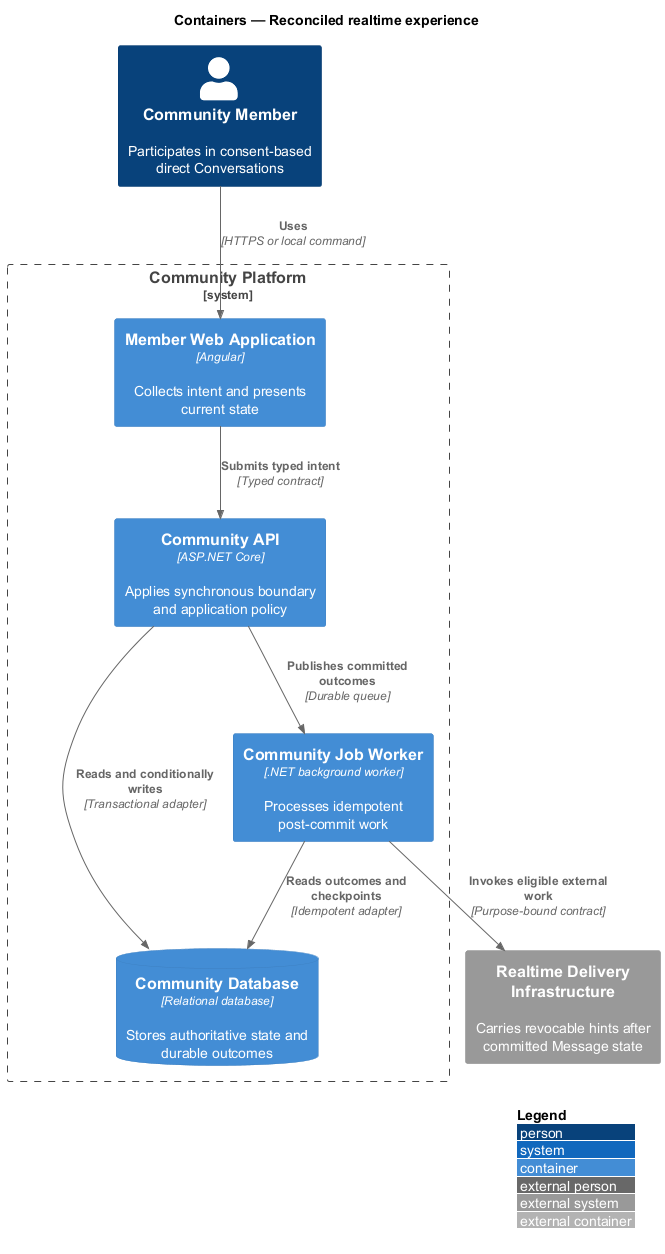

The diagram above was rendered by PlantUML. Its source (embedded in the PNG):
@startuml
!include <C4/C4_Container>
LAYOUT_WITH_LEGEND()
title Containers — Reconciled realtime experience

Person(actor, "Community Member", "Participates in consent-based direct Conversations")
System_Ext(external, "Realtime Delivery Infrastructure", "Carries revocable hints after committed Message state")
System_Boundary(system, "Community Platform") {
  Container(frontend, "Member Web Application", "Angular", "Collects intent and presents current state")
  Container(backend, "Community API", "ASP.NET Core", "Applies synchronous boundary and application policy")
  Container(worker, "Community Job Worker", ".NET background worker", "Processes idempotent post-commit work")
  ContainerDb(store, "Community Database", "Relational database", "Stores authoritative state and durable outcomes")
}

Rel(actor, frontend, "Uses", "HTTPS or local command")
Rel(frontend, backend, "Submits typed intent", "Typed contract")
Rel(backend, store, "Reads and conditionally writes", "Transactional adapter")
Rel(backend, worker, "Publishes committed outcomes", "Durable queue")
Rel(worker, store, "Reads outcomes and checkpoints", "Idempotent adapter")
Rel(worker, external, "Invokes eligible external work", "Purpose-bound contract")
@enduml